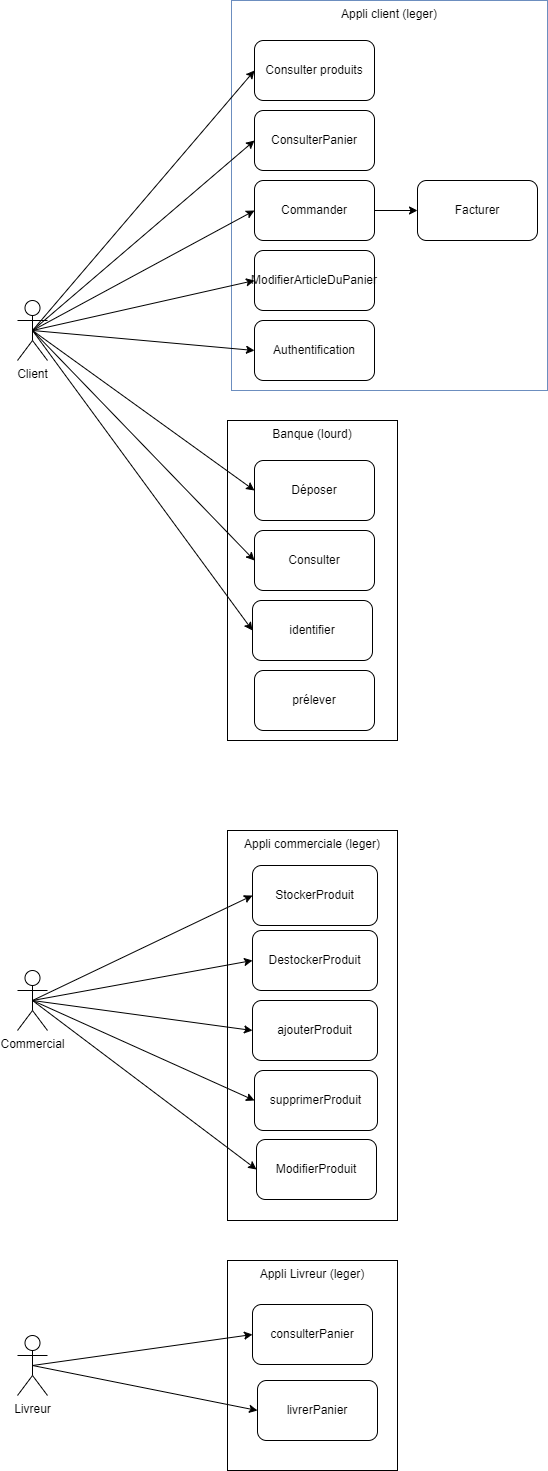

The diagram above was exported from draw.io. Its source (the exported page's mxGraphModel, read from the mxfile embedded in the PNG):
<mxGraphModel dx="1422" dy="794" grid="1" gridSize="10" guides="1" tooltips="1" connect="1" arrows="1" fold="1" page="1" pageScale="1" pageWidth="827" pageHeight="1169" math="0" shadow="0">
  <root>
    <mxCell id="IpG5CisqguGQj4F39s5I-0" />
    <mxCell id="IpG5CisqguGQj4F39s5I-1" parent="IpG5CisqguGQj4F39s5I-0" />
    <mxCell id="L6F8YdaB16syPZDyhJfR-0" value="Appli commerciale (leger)" style="rounded=0;whiteSpace=wrap;html=1;shadow=0;gradientColor=#ffffff;horizontal=1;verticalAlign=top;fillColor=none;" parent="IpG5CisqguGQj4F39s5I-1" vertex="1">
      <mxGeometry x="290" y="860" width="170" height="390" as="geometry" />
    </mxCell>
    <mxCell id="GDuGsSkkL0u5hs_VWAeU-8" value="Appli Livreur (leger)" style="rounded=0;whiteSpace=wrap;html=1;shadow=0;gradientColor=#ffffff;verticalAlign=top;fillColor=none;" parent="IpG5CisqguGQj4F39s5I-1" vertex="1">
      <mxGeometry x="290" y="1290" width="170" height="210" as="geometry" />
    </mxCell>
    <mxCell id="GDuGsSkkL0u5hs_VWAeU-0" value="Banque (lourd)" style="rounded=0;whiteSpace=wrap;html=1;shadow=0;gradientColor=#ffffff;verticalAlign=top;fillColor=none;" parent="IpG5CisqguGQj4F39s5I-1" vertex="1">
      <mxGeometry x="290" y="450" width="170" height="320" as="geometry" />
    </mxCell>
    <mxCell id="xTl-gurlR6sGu6kJ5qVQ-2" value="Appli client (leger)" style="rounded=0;whiteSpace=wrap;html=1;horizontal=1;verticalAlign=top;shadow=0;gradientColor=#7ea6e0;strokeColor=#6c8ebf;fillColor=none;" parent="IpG5CisqguGQj4F39s5I-1" vertex="1">
      <mxGeometry x="294" y="30" width="316" height="390" as="geometry" />
    </mxCell>
    <mxCell id="VhFlMYe0kv7kEmfhcTQ8-0" style="edgeStyle=none;rounded=0;orthogonalLoop=1;jettySize=auto;html=1;exitX=0.5;exitY=0.5;exitDx=0;exitDy=0;exitPerimeter=0;entryX=0;entryY=0.5;entryDx=0;entryDy=0;" parent="IpG5CisqguGQj4F39s5I-1" source="h2gaInQOZgLVv6KljQvT-0" target="xTl-gurlR6sGu6kJ5qVQ-5" edge="1">
      <mxGeometry relative="1" as="geometry" />
    </mxCell>
    <mxCell id="VhFlMYe0kv7kEmfhcTQ8-1" style="edgeStyle=none;rounded=0;orthogonalLoop=1;jettySize=auto;html=1;exitX=0.5;exitY=0.5;exitDx=0;exitDy=0;exitPerimeter=0;entryX=0;entryY=0.5;entryDx=0;entryDy=0;" parent="IpG5CisqguGQj4F39s5I-1" source="h2gaInQOZgLVv6KljQvT-0" target="xTl-gurlR6sGu6kJ5qVQ-6" edge="1">
      <mxGeometry relative="1" as="geometry" />
    </mxCell>
    <mxCell id="B1ZgLkvoyU_J6Rq8al4Y-1" style="edgeStyle=none;rounded=0;orthogonalLoop=1;jettySize=auto;html=1;exitX=0.5;exitY=0.5;exitDx=0;exitDy=0;exitPerimeter=0;entryX=0;entryY=0.5;entryDx=0;entryDy=0;" parent="IpG5CisqguGQj4F39s5I-1" source="h2gaInQOZgLVv6KljQvT-0" target="B1ZgLkvoyU_J6Rq8al4Y-0" edge="1">
      <mxGeometry relative="1" as="geometry" />
    </mxCell>
    <mxCell id="B1ZgLkvoyU_J6Rq8al4Y-3" style="edgeStyle=none;rounded=0;orthogonalLoop=1;jettySize=auto;html=1;exitX=0.5;exitY=0.5;exitDx=0;exitDy=0;exitPerimeter=0;entryX=0;entryY=0.5;entryDx=0;entryDy=0;" parent="IpG5CisqguGQj4F39s5I-1" source="h2gaInQOZgLVv6KljQvT-0" target="B1ZgLkvoyU_J6Rq8al4Y-2" edge="1">
      <mxGeometry relative="1" as="geometry" />
    </mxCell>
    <mxCell id="WHl8SIWIwulYqigwM8zr-1" style="edgeStyle=none;rounded=0;orthogonalLoop=1;jettySize=auto;html=1;exitX=0.5;exitY=0.5;exitDx=0;exitDy=0;exitPerimeter=0;entryX=0;entryY=0.5;entryDx=0;entryDy=0;" parent="IpG5CisqguGQj4F39s5I-1" source="h2gaInQOZgLVv6KljQvT-0" target="WHl8SIWIwulYqigwM8zr-0" edge="1">
      <mxGeometry relative="1" as="geometry" />
    </mxCell>
    <mxCell id="GDuGsSkkL0u5hs_VWAeU-3" style="edgeStyle=none;rounded=0;orthogonalLoop=1;jettySize=auto;html=1;exitX=0.5;exitY=0.5;exitDx=0;exitDy=0;exitPerimeter=0;entryX=0;entryY=0.5;entryDx=0;entryDy=0;" parent="IpG5CisqguGQj4F39s5I-1" source="h2gaInQOZgLVv6KljQvT-0" target="GDuGsSkkL0u5hs_VWAeU-1" edge="1">
      <mxGeometry relative="1" as="geometry" />
    </mxCell>
    <mxCell id="GDuGsSkkL0u5hs_VWAeU-4" style="edgeStyle=none;rounded=0;orthogonalLoop=1;jettySize=auto;html=1;exitX=0.5;exitY=0.5;exitDx=0;exitDy=0;exitPerimeter=0;entryX=0;entryY=0.5;entryDx=0;entryDy=0;" parent="IpG5CisqguGQj4F39s5I-1" source="h2gaInQOZgLVv6KljQvT-0" target="GDuGsSkkL0u5hs_VWAeU-2" edge="1">
      <mxGeometry relative="1" as="geometry" />
    </mxCell>
    <mxCell id="w9TYB0jfhu8qHb8UkL8m-16" style="edgeStyle=none;rounded=0;orthogonalLoop=1;jettySize=auto;html=1;exitX=0.5;exitY=0.5;exitDx=0;exitDy=0;exitPerimeter=0;entryX=0;entryY=0.5;entryDx=0;entryDy=0;strokeColor=#000000;" parent="IpG5CisqguGQj4F39s5I-1" source="h2gaInQOZgLVv6KljQvT-0" target="omngsld7f-A2bfpgFcVc-1" edge="1">
      <mxGeometry relative="1" as="geometry">
        <mxPoint x="319" y="660" as="targetPoint" />
      </mxGeometry>
    </mxCell>
    <mxCell id="h2gaInQOZgLVv6KljQvT-0" value="Client" style="shape=umlActor;verticalLabelPosition=bottom;verticalAlign=top;html=1;outlineConnect=0;" parent="IpG5CisqguGQj4F39s5I-1" vertex="1">
      <mxGeometry x="80" y="330" width="30" height="60" as="geometry" />
    </mxCell>
    <mxCell id="GDuGsSkkL0u5hs_VWAeU-11" style="edgeStyle=none;rounded=0;orthogonalLoop=1;jettySize=auto;html=1;exitX=0.5;exitY=0.5;exitDx=0;exitDy=0;exitPerimeter=0;entryX=0;entryY=0.5;entryDx=0;entryDy=0;" parent="IpG5CisqguGQj4F39s5I-1" source="h2gaInQOZgLVv6KljQvT-1" target="omngsld7f-A2bfpgFcVc-0" edge="1">
      <mxGeometry relative="1" as="geometry">
        <mxPoint x="317" y="1360" as="targetPoint" />
      </mxGeometry>
    </mxCell>
    <mxCell id="GDuGsSkkL0u5hs_VWAeU-12" style="edgeStyle=none;rounded=0;orthogonalLoop=1;jettySize=auto;html=1;exitX=0.5;exitY=0.5;exitDx=0;exitDy=0;exitPerimeter=0;entryX=0;entryY=0.5;entryDx=0;entryDy=0;" parent="IpG5CisqguGQj4F39s5I-1" source="h2gaInQOZgLVv6KljQvT-1" target="GDuGsSkkL0u5hs_VWAeU-10" edge="1">
      <mxGeometry relative="1" as="geometry" />
    </mxCell>
    <mxCell id="h2gaInQOZgLVv6KljQvT-1" value="Livreur&lt;br&gt;" style="shape=umlActor;verticalLabelPosition=bottom;verticalAlign=top;html=1;outlineConnect=0;" parent="IpG5CisqguGQj4F39s5I-1" vertex="1">
      <mxGeometry x="80" y="1365" width="30" height="60" as="geometry" />
    </mxCell>
    <mxCell id="dtnJPEKiXwf2NQiLSKoJ-3" style="edgeStyle=none;rounded=0;orthogonalLoop=1;jettySize=auto;html=1;exitX=0.5;exitY=0.5;exitDx=0;exitDy=0;exitPerimeter=0;entryX=0;entryY=0.5;entryDx=0;entryDy=0;" parent="IpG5CisqguGQj4F39s5I-1" source="h2gaInQOZgLVv6KljQvT-2" target="dtnJPEKiXwf2NQiLSKoJ-1" edge="1">
      <mxGeometry relative="1" as="geometry" />
    </mxCell>
    <mxCell id="dtnJPEKiXwf2NQiLSKoJ-4" style="edgeStyle=none;rounded=0;orthogonalLoop=1;jettySize=auto;html=1;exitX=0.5;exitY=0.5;exitDx=0;exitDy=0;exitPerimeter=0;entryX=0;entryY=0.5;entryDx=0;entryDy=0;" parent="IpG5CisqguGQj4F39s5I-1" source="h2gaInQOZgLVv6KljQvT-2" target="dtnJPEKiXwf2NQiLSKoJ-2" edge="1">
      <mxGeometry relative="1" as="geometry" />
    </mxCell>
    <mxCell id="dtnJPEKiXwf2NQiLSKoJ-8" style="edgeStyle=none;rounded=0;orthogonalLoop=1;jettySize=auto;html=1;exitX=0.5;exitY=0.5;exitDx=0;exitDy=0;exitPerimeter=0;entryX=0;entryY=0.5;entryDx=0;entryDy=0;" parent="IpG5CisqguGQj4F39s5I-1" source="h2gaInQOZgLVv6KljQvT-2" target="dtnJPEKiXwf2NQiLSKoJ-6" edge="1">
      <mxGeometry relative="1" as="geometry" />
    </mxCell>
    <mxCell id="dtnJPEKiXwf2NQiLSKoJ-9" style="edgeStyle=none;rounded=0;orthogonalLoop=1;jettySize=auto;html=1;exitX=0.5;exitY=0.5;exitDx=0;exitDy=0;exitPerimeter=0;entryX=0;entryY=0.5;entryDx=0;entryDy=0;" parent="IpG5CisqguGQj4F39s5I-1" source="h2gaInQOZgLVv6KljQvT-2" target="dtnJPEKiXwf2NQiLSKoJ-7" edge="1">
      <mxGeometry relative="1" as="geometry" />
    </mxCell>
    <mxCell id="dtnJPEKiXwf2NQiLSKoJ-11" style="edgeStyle=none;rounded=0;orthogonalLoop=1;jettySize=auto;html=1;exitX=0.5;exitY=0.5;exitDx=0;exitDy=0;exitPerimeter=0;entryX=0;entryY=0.5;entryDx=0;entryDy=0;" parent="IpG5CisqguGQj4F39s5I-1" source="h2gaInQOZgLVv6KljQvT-2" target="dtnJPEKiXwf2NQiLSKoJ-10" edge="1">
      <mxGeometry relative="1" as="geometry" />
    </mxCell>
    <mxCell id="h2gaInQOZgLVv6KljQvT-2" value="Commercial" style="shape=umlActor;verticalLabelPosition=bottom;verticalAlign=top;html=1;outlineConnect=0;" parent="IpG5CisqguGQj4F39s5I-1" vertex="1">
      <mxGeometry x="80" y="1000" width="30" height="60" as="geometry" />
    </mxCell>
    <mxCell id="xTl-gurlR6sGu6kJ5qVQ-5" value="Consulter produits" style="rounded=1;whiteSpace=wrap;html=1;fillColor=default;gradientColor=none;strokeColor=default;" parent="IpG5CisqguGQj4F39s5I-1" vertex="1">
      <mxGeometry x="317" y="70" width="120" height="60" as="geometry" />
    </mxCell>
    <mxCell id="xTl-gurlR6sGu6kJ5qVQ-6" value="ConsulterPanier" style="rounded=1;whiteSpace=wrap;html=1;fillColor=default;gradientColor=none;strokeColor=default;" parent="IpG5CisqguGQj4F39s5I-1" vertex="1">
      <mxGeometry x="317" y="140" width="120" height="60" as="geometry" />
    </mxCell>
    <mxCell id="omngsld7f-A2bfpgFcVc-2" style="edgeStyle=orthogonalEdgeStyle;rounded=0;orthogonalLoop=1;jettySize=auto;html=1;exitX=1;exitY=0.5;exitDx=0;exitDy=0;entryX=0;entryY=0.5;entryDx=0;entryDy=0;" parent="IpG5CisqguGQj4F39s5I-1" source="B1ZgLkvoyU_J6Rq8al4Y-0" target="w9TYB0jfhu8qHb8UkL8m-3" edge="1">
      <mxGeometry relative="1" as="geometry" />
    </mxCell>
    <mxCell id="B1ZgLkvoyU_J6Rq8al4Y-0" value="Commander" style="rounded=1;whiteSpace=wrap;html=1;shadow=0;fillColor=default;gradientColor=none;strokeColor=default;" parent="IpG5CisqguGQj4F39s5I-1" vertex="1">
      <mxGeometry x="317" y="210" width="120" height="60" as="geometry" />
    </mxCell>
    <mxCell id="B1ZgLkvoyU_J6Rq8al4Y-2" value="ModifierArticleDuPanier" style="rounded=1;whiteSpace=wrap;html=1;shadow=0;fillColor=default;gradientColor=none;strokeColor=default;" parent="IpG5CisqguGQj4F39s5I-1" vertex="1">
      <mxGeometry x="317" y="280" width="120" height="60" as="geometry" />
    </mxCell>
    <mxCell id="WHl8SIWIwulYqigwM8zr-0" value="Authentification" style="rounded=1;whiteSpace=wrap;html=1;shadow=0;fillColor=default;strokeColor=default;gradientColor=none;" parent="IpG5CisqguGQj4F39s5I-1" vertex="1">
      <mxGeometry x="317" y="350" width="120" height="60" as="geometry" />
    </mxCell>
    <mxCell id="GDuGsSkkL0u5hs_VWAeU-1" value="Déposer" style="rounded=1;whiteSpace=wrap;html=1;shadow=0;fillColor=default;gradientColor=#ffffff;" parent="IpG5CisqguGQj4F39s5I-1" vertex="1">
      <mxGeometry x="317" y="490" width="120" height="60" as="geometry" />
    </mxCell>
    <mxCell id="GDuGsSkkL0u5hs_VWAeU-2" value="Consulter" style="rounded=1;whiteSpace=wrap;html=1;shadow=0;fillColor=default;gradientColor=#ffffff;" parent="IpG5CisqguGQj4F39s5I-1" vertex="1">
      <mxGeometry x="317" y="560" width="120" height="60" as="geometry" />
    </mxCell>
    <mxCell id="GDuGsSkkL0u5hs_VWAeU-5" value="prélever" style="rounded=1;whiteSpace=wrap;html=1;shadow=0;fillColor=default;gradientColor=#ffffff;" parent="IpG5CisqguGQj4F39s5I-1" vertex="1">
      <mxGeometry x="317" y="700" width="120" height="60" as="geometry" />
    </mxCell>
    <mxCell id="GDuGsSkkL0u5hs_VWAeU-10" value="livrerPanier" style="rounded=1;whiteSpace=wrap;html=1;shadow=0;fillColor=default;gradientColor=#ffffff;" parent="IpG5CisqguGQj4F39s5I-1" vertex="1">
      <mxGeometry x="320" y="1410" width="120" height="60" as="geometry" />
    </mxCell>
    <mxCell id="dtnJPEKiXwf2NQiLSKoJ-1" value="StockerProduit" style="rounded=1;whiteSpace=wrap;html=1;shadow=0;fillColor=default;gradientColor=#ffffff;" parent="IpG5CisqguGQj4F39s5I-1" vertex="1">
      <mxGeometry x="315" y="895" width="125" height="60" as="geometry" />
    </mxCell>
    <mxCell id="dtnJPEKiXwf2NQiLSKoJ-2" value="DestockerProduit" style="rounded=1;whiteSpace=wrap;html=1;shadow=0;fillColor=default;gradientColor=#ffffff;" parent="IpG5CisqguGQj4F39s5I-1" vertex="1">
      <mxGeometry x="315" y="960" width="125" height="60" as="geometry" />
    </mxCell>
    <mxCell id="dtnJPEKiXwf2NQiLSKoJ-6" value="ajouterProduit" style="rounded=1;whiteSpace=wrap;html=1;shadow=0;fillColor=default;gradientColor=#ffffff;" parent="IpG5CisqguGQj4F39s5I-1" vertex="1">
      <mxGeometry x="315" y="1030" width="125" height="60" as="geometry" />
    </mxCell>
    <mxCell id="dtnJPEKiXwf2NQiLSKoJ-7" value="supprimerProduit" style="rounded=1;whiteSpace=wrap;html=1;shadow=0;fillColor=default;gradientColor=#ffffff;" parent="IpG5CisqguGQj4F39s5I-1" vertex="1">
      <mxGeometry x="317" y="1100" width="123" height="60" as="geometry" />
    </mxCell>
    <mxCell id="dtnJPEKiXwf2NQiLSKoJ-10" value="ModifierProduit" style="rounded=1;whiteSpace=wrap;html=1;shadow=0;fillColor=default;gradientColor=#ffffff;" parent="IpG5CisqguGQj4F39s5I-1" vertex="1">
      <mxGeometry x="319" y="1169" width="120" height="60" as="geometry" />
    </mxCell>
    <mxCell id="w9TYB0jfhu8qHb8UkL8m-3" value="Facturer" style="rounded=1;whiteSpace=wrap;html=1;shadow=0;fillColor=default;gradientColor=#ffffff;" parent="IpG5CisqguGQj4F39s5I-1" vertex="1">
      <mxGeometry x="480" y="210" width="120" height="60" as="geometry" />
    </mxCell>
    <mxCell id="omngsld7f-A2bfpgFcVc-0" value="consulterPanier" style="rounded=1;whiteSpace=wrap;html=1;shadow=0;fillColor=default;gradientColor=#ffffff;" parent="IpG5CisqguGQj4F39s5I-1" vertex="1">
      <mxGeometry x="315" y="1334" width="120" height="60" as="geometry" />
    </mxCell>
    <mxCell id="omngsld7f-A2bfpgFcVc-1" value="identifier" style="rounded=1;whiteSpace=wrap;html=1;shadow=0;fillColor=default;gradientColor=#ffffff;" parent="IpG5CisqguGQj4F39s5I-1" vertex="1">
      <mxGeometry x="315" y="630" width="120" height="60" as="geometry" />
    </mxCell>
  </root>
</mxGraphModel>